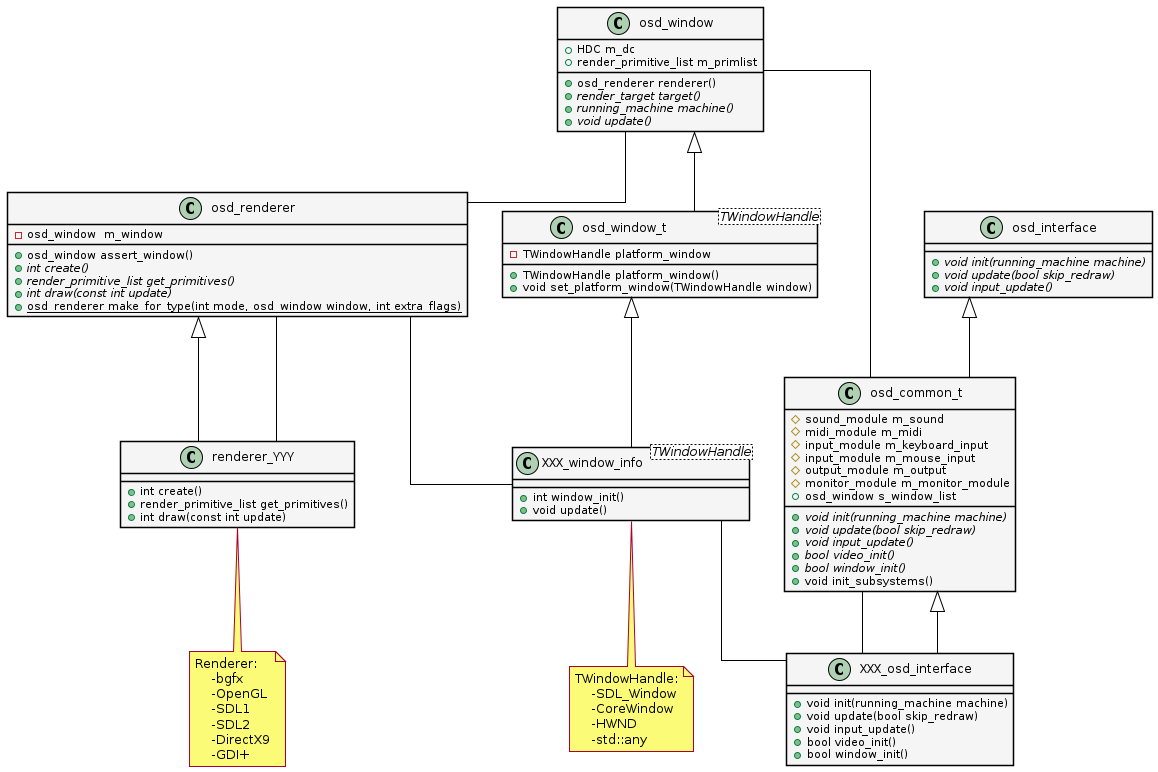

The diagram above was rendered by PlantUML. Its source (embedded in the PNG):
@startuml mame

skinparam LineType ortho
skinparam ArrowColor black
skinparam Shadowing false

skinparam class {
    BackgroundColor WhiteSmoke
    BorderColor black
}

class osd_renderer {
    -osd_window  m_window
    +osd_window assert_window()
    {abstract} +int create()
    {abstract} +render_primitive_list get_primitives()
    {abstract} +int draw(const int update)
    {static} +osd_renderer make_for_type(int mode, osd_window window, int extra_flags)
}

class renderer_YYY extends osd_renderer {    
    +int create()
    +render_primitive_list get_primitives()    
    +int draw(const int update)
}

osd_window -- osd_renderer
renderer_YYY -- osd_renderer

class osd_window_t<TWindowHandle> extends osd_window {
    -TWindowHandle platform_window
    +TWindowHandle platform_window()
	+void set_platform_window(TWindowHandle window)
}

class osd_window {
    +HDC m_dc
    +render_primitive_list m_primlist
    +osd_renderer renderer()        
    {abstract} +render_target target()    
    {abstract} +running_machine machine()
    {abstract} +void update()    
}

class XXX_window_info<TWindowHandle> extends osd_window_t {    
    +int window_init()
    +void update()
}

osd_renderer -- XXX_window_info
osd_common_t -- XXX_osd_interface
XXX_window_info -- XXX_osd_interface

class XXX_osd_interface extends osd_common_t {
    +void init(running_machine machine)
    +void update(bool skip_redraw)
    +void input_update()
    +bool video_init()
    +bool window_init()
}

osd_window -- osd_common_t

class osd_interface {
	{abstract} +void init(running_machine machine)
	{abstract} +void update(bool skip_redraw)
	{abstract} +void input_update()
}

class osd_common_t extends osd_interface {
    #sound_module m_sound
    #midi_module m_midi
    #input_module m_keyboard_input
    #input_module m_mouse_input 
    #output_module m_output
    #monitor_module m_monitor_module
    +osd_window s_window_list
    {abstract} + void init(running_machine machine)
    {abstract} + void update(bool skip_redraw)
    {abstract} + void input_update()
    {abstract} +bool video_init()
    {abstract} +bool window_init()
    +void init_subsystems()
}

note bottom of XXX_window_info
TWindowHandle:
    -SDL_Window
    -CoreWindow
    -HWND
    -std::any
end note

note bottom of renderer_YYY
Renderer:
    -bgfx
    -OpenGL
    -SDL1
    -SDL2
    -DirectX9
    -GDI+
end note

' class osd_stream #Lavender

@enduml